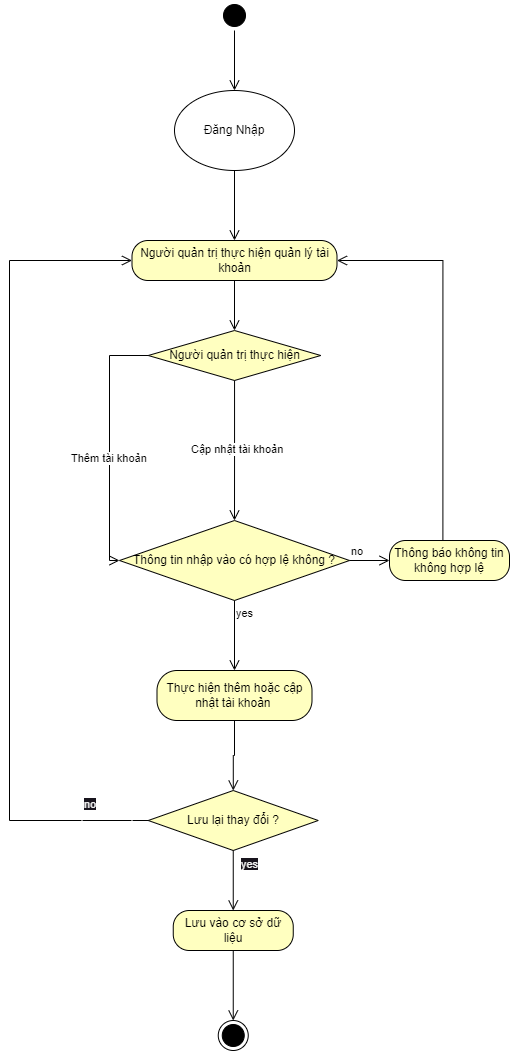

The diagram above was exported from draw.io. Its source (the exported page's mxGraphModel, read from the mxfile embedded in the PNG):
<mxGraphModel dx="783" dy="1474" grid="1" gridSize="10" guides="1" tooltips="1" connect="1" arrows="1" fold="1" page="1" pageScale="1" pageWidth="850" pageHeight="1100" math="0" shadow="0">
  <root>
    <mxCell id="0" />
    <mxCell id="1" parent="0" />
    <mxCell id="hBPQzcKzSlcC_FwUrmaE-1" value="" style="ellipse;html=1;shape=startState;fillColor=#000000;strokeColor=#000000;" parent="1" vertex="1">
      <mxGeometry x="510" y="-120" width="30" height="30" as="geometry" />
    </mxCell>
    <mxCell id="hBPQzcKzSlcC_FwUrmaE-2" value="" style="edgeStyle=orthogonalEdgeStyle;html=1;verticalAlign=bottom;endArrow=open;endSize=8;strokeColor=#000000;rounded=0;entryX=0.5;entryY=0;entryDx=0;entryDy=0;" parent="1" source="hBPQzcKzSlcC_FwUrmaE-1" target="HC0yHdL82yLXB4dPQped-1" edge="1">
      <mxGeometry relative="1" as="geometry">
        <mxPoint x="525" y="-40" as="targetPoint" />
      </mxGeometry>
    </mxCell>
    <mxCell id="hBPQzcKzSlcC_FwUrmaE-3" value="Người quản trị thực hiện quản lý tài khoản" style="rounded=1;whiteSpace=wrap;html=1;arcSize=40;fontColor=#000000;fillColor=#ffffc0;strokeColor=#000000;" parent="1" vertex="1">
      <mxGeometry x="422.5" y="120" width="205" height="40" as="geometry" />
    </mxCell>
    <mxCell id="hBPQzcKzSlcC_FwUrmaE-4" value="" style="edgeStyle=orthogonalEdgeStyle;html=1;verticalAlign=bottom;endArrow=open;endSize=8;strokeColor=#000000;rounded=0;entryX=0.5;entryY=0;entryDx=0;entryDy=0;" parent="1" source="hBPQzcKzSlcC_FwUrmaE-3" target="hBPQzcKzSlcC_FwUrmaE-5" edge="1">
      <mxGeometry relative="1" as="geometry">
        <mxPoint x="525" y="230" as="targetPoint" />
      </mxGeometry>
    </mxCell>
    <mxCell id="hBPQzcKzSlcC_FwUrmaE-5" value="Người quản trị thực hiện" style="rhombus;whiteSpace=wrap;html=1;fontColor=#000000;fillColor=#ffffc0;strokeColor=#000000;" parent="1" vertex="1">
      <mxGeometry x="438.75" y="210" width="172.5" height="50" as="geometry" />
    </mxCell>
    <mxCell id="hBPQzcKzSlcC_FwUrmaE-7" value="Cập nhật tài khoản" style="edgeStyle=orthogonalEdgeStyle;html=1;align=left;verticalAlign=top;endArrow=open;endSize=8;strokeColor=#000000;rounded=0;entryX=0.5;entryY=0;entryDx=0;entryDy=0;" parent="1" source="hBPQzcKzSlcC_FwUrmaE-5" target="hBPQzcKzSlcC_FwUrmaE-10" edge="1">
      <mxGeometry x="-0.2037" y="-45" relative="1" as="geometry">
        <mxPoint x="525" y="360" as="targetPoint" />
        <mxPoint as="offset" />
      </mxGeometry>
    </mxCell>
    <mxCell id="hBPQzcKzSlcC_FwUrmaE-9" value="Thêm tài khoản" style="edgeStyle=orthogonalEdgeStyle;html=1;align=left;verticalAlign=top;endArrow=open;endSize=8;strokeColor=#000000;rounded=0;exitX=0;exitY=0.5;exitDx=0;exitDy=0;entryX=0;entryY=0.5;entryDx=0;entryDy=0;" parent="1" source="hBPQzcKzSlcC_FwUrmaE-5" target="hBPQzcKzSlcC_FwUrmaE-10" edge="1">
      <mxGeometry x="0.0159" y="-40" relative="1" as="geometry">
        <mxPoint x="340" y="360" as="targetPoint" />
        <mxPoint x="290" y="330" as="sourcePoint" />
        <mxPoint as="offset" />
      </mxGeometry>
    </mxCell>
    <mxCell id="hBPQzcKzSlcC_FwUrmaE-10" value="Thông tin nhập vào có hợp lệ không ?" style="rhombus;whiteSpace=wrap;html=1;fontColor=#000000;fillColor=#ffffc0;strokeColor=#000000;" parent="1" vertex="1">
      <mxGeometry x="410" y="400" width="230" height="80" as="geometry" />
    </mxCell>
    <mxCell id="hBPQzcKzSlcC_FwUrmaE-11" value="no" style="edgeStyle=orthogonalEdgeStyle;html=1;align=left;verticalAlign=bottom;endArrow=open;endSize=8;strokeColor=#000000;rounded=0;entryX=0;entryY=0.5;entryDx=0;entryDy=0;" parent="1" source="hBPQzcKzSlcC_FwUrmaE-10" target="hBPQzcKzSlcC_FwUrmaE-15" edge="1">
      <mxGeometry x="-1" relative="1" as="geometry">
        <mxPoint x="685" y="450" as="targetPoint" />
      </mxGeometry>
    </mxCell>
    <mxCell id="hBPQzcKzSlcC_FwUrmaE-12" value="yes" style="edgeStyle=orthogonalEdgeStyle;html=1;align=left;verticalAlign=top;endArrow=open;endSize=8;strokeColor=#000000;rounded=0;entryX=0.5;entryY=0;entryDx=0;entryDy=0;" parent="1" source="hBPQzcKzSlcC_FwUrmaE-10" target="hBPQzcKzSlcC_FwUrmaE-13" edge="1">
      <mxGeometry x="-1" relative="1" as="geometry">
        <mxPoint x="455" y="530" as="targetPoint" />
      </mxGeometry>
    </mxCell>
    <mxCell id="hBPQzcKzSlcC_FwUrmaE-13" value="Thực hiện thêm hoặc cập nhật tài khoản&amp;nbsp;" style="rounded=1;whiteSpace=wrap;html=1;arcSize=40;fontColor=#000000;fillColor=#ffffc0;strokeColor=#000000;" parent="1" vertex="1">
      <mxGeometry x="447.5" y="550" width="155" height="50" as="geometry" />
    </mxCell>
    <mxCell id="hBPQzcKzSlcC_FwUrmaE-15" value="Thông báo không tin không hợp lệ" style="rounded=1;whiteSpace=wrap;html=1;arcSize=40;fontColor=#000000;fillColor=#ffffc0;strokeColor=#000000;" parent="1" vertex="1">
      <mxGeometry x="680" y="420" width="120" height="40" as="geometry" />
    </mxCell>
    <mxCell id="hBPQzcKzSlcC_FwUrmaE-16" value="" style="edgeStyle=orthogonalEdgeStyle;html=1;verticalAlign=bottom;endArrow=open;endSize=8;strokeColor=#000000;rounded=0;exitX=0.445;exitY=0.011;exitDx=0;exitDy=0;exitPerimeter=0;entryX=1;entryY=0.5;entryDx=0;entryDy=0;" parent="1" source="hBPQzcKzSlcC_FwUrmaE-15" target="hBPQzcKzSlcC_FwUrmaE-3" edge="1">
      <mxGeometry relative="1" as="geometry">
        <mxPoint x="723" y="130" as="targetPoint" />
      </mxGeometry>
    </mxCell>
    <mxCell id="hBPQzcKzSlcC_FwUrmaE-21" value="" style="ellipse;html=1;shape=endState;fillColor=#000000;strokeColor=#000000;" parent="1" vertex="1">
      <mxGeometry x="508.75" y="900" width="30" height="30" as="geometry" />
    </mxCell>
    <mxCell id="hBPQzcKzSlcC_FwUrmaE-24" value="" style="edgeStyle=orthogonalEdgeStyle;html=1;verticalAlign=bottom;endArrow=open;endSize=8;strokeColor=#000000;rounded=0;entryX=0.5;entryY=0;entryDx=0;entryDy=0;exitX=0.5;exitY=1;exitDx=0;exitDy=0;" parent="1" source="hBPQzcKzSlcC_FwUrmaE-22" target="hBPQzcKzSlcC_FwUrmaE-21" edge="1">
      <mxGeometry relative="1" as="geometry">
        <mxPoint x="740" y="890" as="targetPoint" />
        <mxPoint x="515" y="810" as="sourcePoint" />
      </mxGeometry>
    </mxCell>
    <mxCell id="HC0yHdL82yLXB4dPQped-1" value="Đăng Nhập" style="ellipse;whiteSpace=wrap;html=1;strokeColor=#000000;" parent="1" vertex="1">
      <mxGeometry x="465" y="-30" width="120" height="80" as="geometry" />
    </mxCell>
    <mxCell id="HC0yHdL82yLXB4dPQped-2" value="" style="edgeStyle=orthogonalEdgeStyle;html=1;verticalAlign=bottom;endArrow=open;endSize=8;strokeColor=#000000;rounded=0;exitX=0.5;exitY=1;exitDx=0;exitDy=0;entryX=0.5;entryY=0;entryDx=0;entryDy=0;" parent="1" source="HC0yHdL82yLXB4dPQped-1" target="hBPQzcKzSlcC_FwUrmaE-3" edge="1">
      <mxGeometry relative="1" as="geometry">
        <mxPoint x="525" y="110" as="targetPoint" />
        <mxPoint x="535" y="-100" as="sourcePoint" />
      </mxGeometry>
    </mxCell>
    <mxCell id="HC0yHdL82yLXB4dPQped-4" value="" style="edgeStyle=orthogonalEdgeStyle;html=1;verticalAlign=bottom;endArrow=open;endSize=8;strokeColor=#000000;rounded=0;exitX=0.5;exitY=1;exitDx=0;exitDy=0;" parent="1" target="gqM1WtyBpkNC0j1TBbp9-1" edge="1" source="hBPQzcKzSlcC_FwUrmaE-13">
      <mxGeometry relative="1" as="geometry">
        <mxPoint x="660" y="560" as="targetPoint" />
        <mxPoint x="505" y="630" as="sourcePoint" />
      </mxGeometry>
    </mxCell>
    <mxCell id="hBPQzcKzSlcC_FwUrmaE-22" value="Lưu vào cơ sở dữ liệu" style="rounded=1;whiteSpace=wrap;html=1;arcSize=40;fontColor=#000000;fillColor=#ffffc0;strokeColor=#000000;" parent="1" vertex="1">
      <mxGeometry x="463.75" y="790" width="120" height="40" as="geometry" />
    </mxCell>
    <mxCell id="gqM1WtyBpkNC0j1TBbp9-1" value="Lưu lại thay đổi ?" style="rhombus;whiteSpace=wrap;html=1;fontColor=#000000;fillColor=#ffffc0;strokeColor=#000000;" vertex="1" parent="1">
      <mxGeometry x="438.75" y="670" width="170" height="60" as="geometry" />
    </mxCell>
    <mxCell id="gqM1WtyBpkNC0j1TBbp9-3" value="" style="edgeStyle=orthogonalEdgeStyle;html=1;verticalAlign=bottom;endArrow=open;endSize=8;strokeColor=#000000;rounded=0;exitX=0.5;exitY=1;exitDx=0;exitDy=0;entryX=0.5;entryY=0;entryDx=0;entryDy=0;" edge="1" parent="1" source="gqM1WtyBpkNC0j1TBbp9-1" target="hBPQzcKzSlcC_FwUrmaE-22">
      <mxGeometry relative="1" as="geometry">
        <mxPoint x="750" y="680" as="targetPoint" />
        <mxPoint x="910" y="485" as="sourcePoint" />
      </mxGeometry>
    </mxCell>
    <mxCell id="gqM1WtyBpkNC0j1TBbp9-4" value="" style="edgeStyle=orthogonalEdgeStyle;html=1;verticalAlign=bottom;endArrow=open;endSize=8;strokeColor=#000000;rounded=0;exitX=0;exitY=0.5;exitDx=0;exitDy=0;entryX=0;entryY=0.5;entryDx=0;entryDy=0;" edge="1" parent="1" source="gqM1WtyBpkNC0j1TBbp9-1" target="hBPQzcKzSlcC_FwUrmaE-3">
      <mxGeometry relative="1" as="geometry">
        <mxPoint x="750" y="680" as="targetPoint" />
        <mxPoint x="910" y="485" as="sourcePoint" />
        <Array as="points">
          <mxPoint x="300" y="700" />
          <mxPoint x="300" y="140" />
        </Array>
      </mxGeometry>
    </mxCell>
    <mxCell id="gqM1WtyBpkNC0j1TBbp9-5" value="&lt;span style=&quot;color: rgb(240, 240, 240); font-family: Helvetica; font-size: 11px; font-style: normal; font-variant-ligatures: normal; font-variant-caps: normal; font-weight: 400; letter-spacing: normal; orphans: 2; text-align: left; text-indent: 0px; text-transform: none; widows: 2; word-spacing: 0px; -webkit-text-stroke-width: 0px; white-space: nowrap; background-color: rgb(24, 20, 29); text-decoration-thickness: initial; text-decoration-style: initial; text-decoration-color: initial; display: inline !important; float: none;&quot;&gt;yes&lt;/span&gt;" style="text;whiteSpace=wrap;html=1;strokeColor=#ffffff;" vertex="1" parent="1">
      <mxGeometry x="530" y="730" width="50" height="40" as="geometry" />
    </mxCell>
    <mxCell id="gqM1WtyBpkNC0j1TBbp9-6" value="&lt;span style=&quot;color: rgb(240, 240, 240); font-family: Helvetica; font-size: 11px; font-style: normal; font-variant-ligatures: normal; font-variant-caps: normal; font-weight: 400; letter-spacing: normal; orphans: 2; text-align: left; text-indent: 0px; text-transform: none; widows: 2; word-spacing: 0px; -webkit-text-stroke-width: 0px; white-space: nowrap; background-color: rgb(24, 20, 29); text-decoration-thickness: initial; text-decoration-style: initial; text-decoration-color: initial; display: inline !important; float: none;&quot;&gt;no&lt;/span&gt;" style="text;whiteSpace=wrap;html=1;strokeColor=#ffffff;" vertex="1" parent="1">
      <mxGeometry x="372.5" y="670" width="50" height="40" as="geometry" />
    </mxCell>
  </root>
</mxGraphModel>